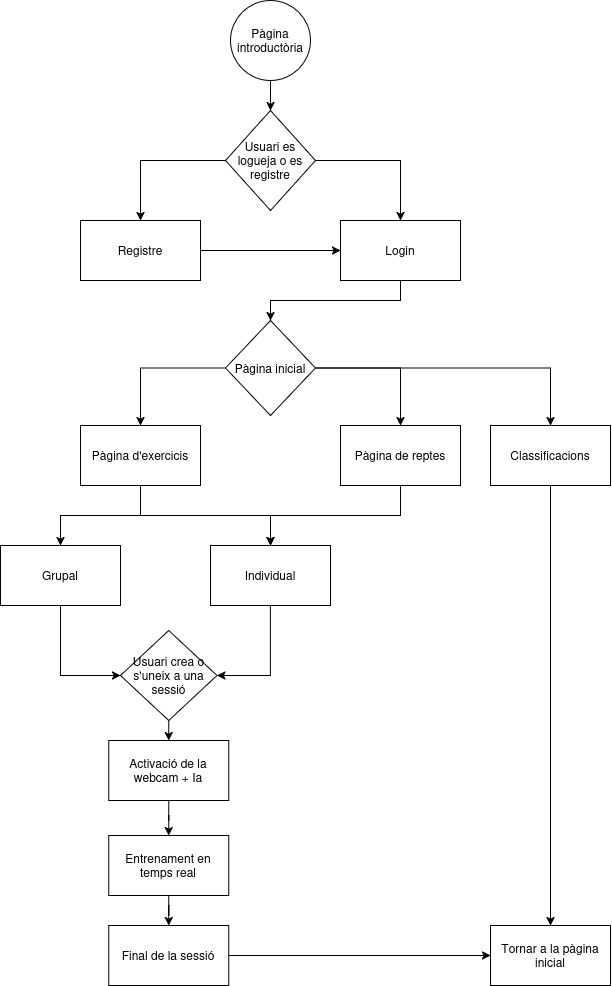

The diagram above was exported from draw.io. Its source (the exported page's mxGraphModel, read from the mxfile embedded in the PNG):
<mxGraphModel dx="2273" dy="994" grid="1" gridSize="10" guides="1" tooltips="1" connect="1" arrows="1" fold="1" page="1" pageScale="1" pageWidth="827" pageHeight="1169" math="0" shadow="0">
  <root>
    <mxCell id="0" />
    <mxCell id="1" parent="0" />
    <mxCell id="bT0trPP-RaELC1icx3sP-8" style="edgeStyle=orthogonalEdgeStyle;rounded=0;orthogonalLoop=1;jettySize=auto;html=1;exitX=1;exitY=0.5;exitDx=0;exitDy=0;entryX=0;entryY=0.5;entryDx=0;entryDy=0;" parent="1" source="bT0trPP-RaELC1icx3sP-1" target="bT0trPP-RaELC1icx3sP-3" edge="1">
      <mxGeometry relative="1" as="geometry" />
    </mxCell>
    <mxCell id="bT0trPP-RaELC1icx3sP-1" value="Registre" style="rounded=0;whiteSpace=wrap;html=1;" parent="1" vertex="1">
      <mxGeometry x="230" y="250" width="120" height="60" as="geometry" />
    </mxCell>
    <mxCell id="bT0trPP-RaELC1icx3sP-9" style="edgeStyle=orthogonalEdgeStyle;rounded=0;orthogonalLoop=1;jettySize=auto;html=1;exitX=0.5;exitY=1;exitDx=0;exitDy=0;entryX=0.5;entryY=0;entryDx=0;entryDy=0;" parent="1" source="bT0trPP-RaELC1icx3sP-2" target="bT0trPP-RaELC1icx3sP-4" edge="1">
      <mxGeometry relative="1" as="geometry" />
    </mxCell>
    <mxCell id="bT0trPP-RaELC1icx3sP-2" value="Pàgina introductòria" style="ellipse;whiteSpace=wrap;html=1;aspect=fixed;" parent="1" vertex="1">
      <mxGeometry x="380" y="30" width="80" height="80" as="geometry" />
    </mxCell>
    <mxCell id="bT0trPP-RaELC1icx3sP-12" style="edgeStyle=orthogonalEdgeStyle;rounded=0;orthogonalLoop=1;jettySize=auto;html=1;exitX=0.5;exitY=1;exitDx=0;exitDy=0;entryX=0.5;entryY=0;entryDx=0;entryDy=0;" parent="1" source="bT0trPP-RaELC1icx3sP-3" target="bT0trPP-RaELC1icx3sP-10" edge="1">
      <mxGeometry relative="1" as="geometry" />
    </mxCell>
    <mxCell id="bT0trPP-RaELC1icx3sP-3" value="Login" style="rounded=0;whiteSpace=wrap;html=1;" parent="1" vertex="1">
      <mxGeometry x="490" y="250" width="120" height="60" as="geometry" />
    </mxCell>
    <mxCell id="bT0trPP-RaELC1icx3sP-6" style="edgeStyle=orthogonalEdgeStyle;rounded=0;orthogonalLoop=1;jettySize=auto;html=1;exitX=0;exitY=0.5;exitDx=0;exitDy=0;entryX=0.5;entryY=0;entryDx=0;entryDy=0;" parent="1" source="bT0trPP-RaELC1icx3sP-4" target="bT0trPP-RaELC1icx3sP-1" edge="1">
      <mxGeometry relative="1" as="geometry" />
    </mxCell>
    <mxCell id="bT0trPP-RaELC1icx3sP-7" style="edgeStyle=orthogonalEdgeStyle;rounded=0;orthogonalLoop=1;jettySize=auto;html=1;exitX=1;exitY=0.5;exitDx=0;exitDy=0;entryX=0.5;entryY=0;entryDx=0;entryDy=0;" parent="1" source="bT0trPP-RaELC1icx3sP-4" target="bT0trPP-RaELC1icx3sP-3" edge="1">
      <mxGeometry relative="1" as="geometry" />
    </mxCell>
    <mxCell id="bT0trPP-RaELC1icx3sP-4" value="Usuari es logueja o es registre" style="rhombus;whiteSpace=wrap;html=1;" parent="1" vertex="1">
      <mxGeometry x="375" y="140" width="90" height="100" as="geometry" />
    </mxCell>
    <mxCell id="bT0trPP-RaELC1icx3sP-13" style="edgeStyle=orthogonalEdgeStyle;rounded=0;orthogonalLoop=1;jettySize=auto;html=1;entryX=0.5;entryY=0;entryDx=0;entryDy=0;" parent="1" source="bT0trPP-RaELC1icx3sP-10" target="bT0trPP-RaELC1icx3sP-11" edge="1">
      <mxGeometry relative="1" as="geometry" />
    </mxCell>
    <mxCell id="bT0trPP-RaELC1icx3sP-15" style="edgeStyle=orthogonalEdgeStyle;rounded=0;orthogonalLoop=1;jettySize=auto;html=1;entryX=0.5;entryY=0;entryDx=0;entryDy=0;" parent="1" source="bT0trPP-RaELC1icx3sP-10" target="bT0trPP-RaELC1icx3sP-14" edge="1">
      <mxGeometry relative="1" as="geometry" />
    </mxCell>
    <mxCell id="bT0trPP-RaELC1icx3sP-32" style="edgeStyle=orthogonalEdgeStyle;rounded=0;orthogonalLoop=1;jettySize=auto;html=1;entryX=0.5;entryY=0;entryDx=0;entryDy=0;" parent="1" source="bT0trPP-RaELC1icx3sP-10" target="bT0trPP-RaELC1icx3sP-31" edge="1">
      <mxGeometry relative="1" as="geometry" />
    </mxCell>
    <mxCell id="bT0trPP-RaELC1icx3sP-10" value="Pàgina inicial" style="rhombus;whiteSpace=wrap;html=1;" parent="1" vertex="1">
      <mxGeometry x="375" y="350" width="90" height="95" as="geometry" />
    </mxCell>
    <mxCell id="bT0trPP-RaELC1icx3sP-19" style="edgeStyle=orthogonalEdgeStyle;rounded=0;orthogonalLoop=1;jettySize=auto;html=1;entryX=0.5;entryY=0;entryDx=0;entryDy=0;" parent="1" source="bT0trPP-RaELC1icx3sP-11" target="bT0trPP-RaELC1icx3sP-17" edge="1">
      <mxGeometry relative="1" as="geometry" />
    </mxCell>
    <mxCell id="bT0trPP-RaELC1icx3sP-28" style="edgeStyle=orthogonalEdgeStyle;rounded=0;orthogonalLoop=1;jettySize=auto;html=1;entryX=0.5;entryY=0;entryDx=0;entryDy=0;exitX=0.5;exitY=1;exitDx=0;exitDy=0;" parent="1" source="bT0trPP-RaELC1icx3sP-11" target="bT0trPP-RaELC1icx3sP-16" edge="1">
      <mxGeometry relative="1" as="geometry" />
    </mxCell>
    <mxCell id="bT0trPP-RaELC1icx3sP-11" value="Pàgina d'exercicis" style="rounded=0;whiteSpace=wrap;html=1;" parent="1" vertex="1">
      <mxGeometry x="230" y="455" width="120" height="60" as="geometry" />
    </mxCell>
    <mxCell id="bT0trPP-RaELC1icx3sP-29" style="edgeStyle=orthogonalEdgeStyle;rounded=0;orthogonalLoop=1;jettySize=auto;html=1;entryX=0.5;entryY=0;entryDx=0;entryDy=0;exitX=0.5;exitY=1;exitDx=0;exitDy=0;" parent="1" source="bT0trPP-RaELC1icx3sP-14" target="bT0trPP-RaELC1icx3sP-16" edge="1">
      <mxGeometry relative="1" as="geometry" />
    </mxCell>
    <mxCell id="bT0trPP-RaELC1icx3sP-14" value="Pàgina de reptes" style="rounded=0;whiteSpace=wrap;html=1;" parent="1" vertex="1">
      <mxGeometry x="490" y="455" width="120" height="60" as="geometry" />
    </mxCell>
    <mxCell id="mj7Dgy3J8urelXFq6ORt-10" style="edgeStyle=orthogonalEdgeStyle;rounded=0;orthogonalLoop=1;jettySize=auto;html=1;entryX=1;entryY=0.5;entryDx=0;entryDy=0;" edge="1" parent="1" source="bT0trPP-RaELC1icx3sP-16" target="bT0trPP-RaELC1icx3sP-23">
      <mxGeometry relative="1" as="geometry" />
    </mxCell>
    <mxCell id="bT0trPP-RaELC1icx3sP-16" value="Individual" style="rounded=0;whiteSpace=wrap;html=1;" parent="1" vertex="1">
      <mxGeometry x="360" y="575" width="120" height="60" as="geometry" />
    </mxCell>
    <mxCell id="bT0trPP-RaELC1icx3sP-24" style="edgeStyle=orthogonalEdgeStyle;rounded=0;orthogonalLoop=1;jettySize=auto;html=1;entryX=0;entryY=0.5;entryDx=0;entryDy=0;" parent="1" source="bT0trPP-RaELC1icx3sP-17" target="bT0trPP-RaELC1icx3sP-23" edge="1">
      <mxGeometry relative="1" as="geometry" />
    </mxCell>
    <mxCell id="bT0trPP-RaELC1icx3sP-17" value="Grupal" style="rounded=0;whiteSpace=wrap;html=1;" parent="1" vertex="1">
      <mxGeometry x="150" y="575" width="120" height="60" as="geometry" />
    </mxCell>
    <mxCell id="mj7Dgy3J8urelXFq6ORt-11" style="edgeStyle=orthogonalEdgeStyle;rounded=0;orthogonalLoop=1;jettySize=auto;html=1;entryX=0.5;entryY=0;entryDx=0;entryDy=0;" edge="1" parent="1" source="bT0trPP-RaELC1icx3sP-23" target="bT0trPP-RaELC1icx3sP-30">
      <mxGeometry relative="1" as="geometry" />
    </mxCell>
    <mxCell id="bT0trPP-RaELC1icx3sP-23" value="Usuari crea o s'uneix a una sessió" style="rhombus;whiteSpace=wrap;html=1;" parent="1" vertex="1">
      <mxGeometry x="270" y="660" width="96.5" height="90" as="geometry" />
    </mxCell>
    <mxCell id="mj7Dgy3J8urelXFq6ORt-6" style="edgeStyle=orthogonalEdgeStyle;rounded=0;orthogonalLoop=1;jettySize=auto;html=1;entryX=0.5;entryY=0;entryDx=0;entryDy=0;" edge="1" parent="1" source="bT0trPP-RaELC1icx3sP-30" target="mj7Dgy3J8urelXFq6ORt-5">
      <mxGeometry relative="1" as="geometry" />
    </mxCell>
    <mxCell id="bT0trPP-RaELC1icx3sP-30" value="Activació de la webcam + Ia" style="rounded=0;whiteSpace=wrap;html=1;" parent="1" vertex="1">
      <mxGeometry x="258.25" y="770" width="120" height="60" as="geometry" />
    </mxCell>
    <mxCell id="mj7Dgy3J8urelXFq6ORt-13" style="edgeStyle=orthogonalEdgeStyle;rounded=0;orthogonalLoop=1;jettySize=auto;html=1;entryX=0.5;entryY=0;entryDx=0;entryDy=0;" edge="1" parent="1" source="bT0trPP-RaELC1icx3sP-31" target="mj7Dgy3J8urelXFq6ORt-12">
      <mxGeometry relative="1" as="geometry" />
    </mxCell>
    <mxCell id="bT0trPP-RaELC1icx3sP-31" value="Classificacions" style="rounded=0;whiteSpace=wrap;html=1;" parent="1" vertex="1">
      <mxGeometry x="640" y="455" width="120" height="60" as="geometry" />
    </mxCell>
    <mxCell id="mj7Dgy3J8urelXFq6ORt-9" style="edgeStyle=orthogonalEdgeStyle;rounded=0;orthogonalLoop=1;jettySize=auto;html=1;entryX=0.5;entryY=0;entryDx=0;entryDy=0;" edge="1" parent="1" source="mj7Dgy3J8urelXFq6ORt-5" target="mj7Dgy3J8urelXFq6ORt-7">
      <mxGeometry relative="1" as="geometry" />
    </mxCell>
    <mxCell id="mj7Dgy3J8urelXFq6ORt-5" value="Entrenament en temps real" style="rounded=0;whiteSpace=wrap;html=1;" vertex="1" parent="1">
      <mxGeometry x="258.25" y="865" width="120" height="60" as="geometry" />
    </mxCell>
    <mxCell id="mj7Dgy3J8urelXFq6ORt-14" style="edgeStyle=orthogonalEdgeStyle;rounded=0;orthogonalLoop=1;jettySize=auto;html=1;entryX=0;entryY=0.5;entryDx=0;entryDy=0;" edge="1" parent="1" source="mj7Dgy3J8urelXFq6ORt-7" target="mj7Dgy3J8urelXFq6ORt-12">
      <mxGeometry relative="1" as="geometry" />
    </mxCell>
    <mxCell id="mj7Dgy3J8urelXFq6ORt-7" value="Final de la sessió" style="rounded=0;whiteSpace=wrap;html=1;" vertex="1" parent="1">
      <mxGeometry x="258.25" y="955" width="120" height="60" as="geometry" />
    </mxCell>
    <mxCell id="mj7Dgy3J8urelXFq6ORt-12" value="Tornar a la pàgina inicial" style="rounded=0;whiteSpace=wrap;html=1;" vertex="1" parent="1">
      <mxGeometry x="640" y="955" width="120" height="60" as="geometry" />
    </mxCell>
  </root>
</mxGraphModel>